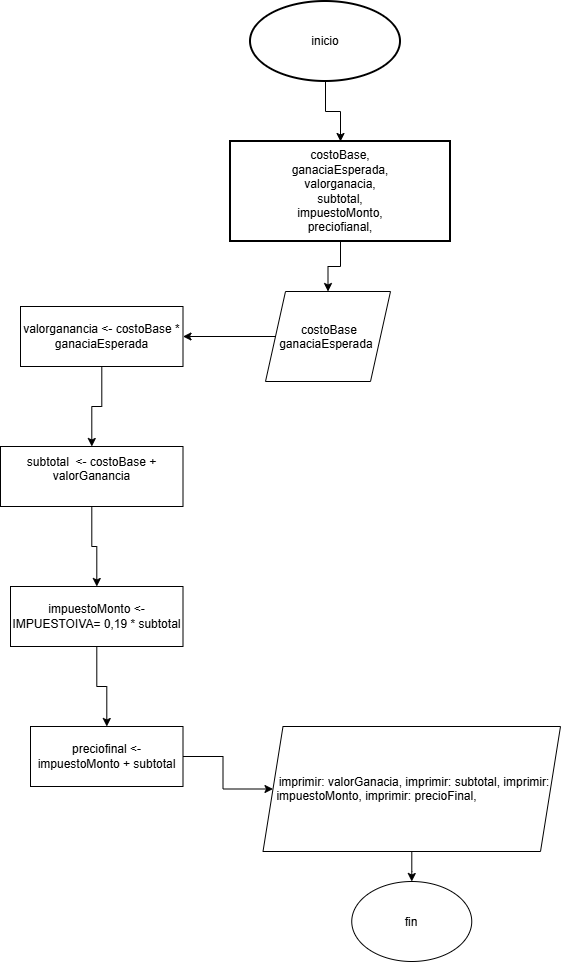

The diagram above was exported from draw.io. Its source (the exported page's mxGraphModel, read from the mxfile embedded in the PNG):
<mxGraphModel dx="852" dy="474" grid="1" gridSize="10" guides="1" tooltips="1" connect="1" arrows="1" fold="1" page="1" pageScale="1" pageWidth="827" pageHeight="1169" math="0" shadow="0">
  <root>
    <mxCell id="0" />
    <mxCell id="1" parent="0" />
    <mxCell id="hjUa_9BmksmJZp4FCMNQ-18" edge="1" parent="1" source="hjUa_9BmksmJZp4FCMNQ-1" style="edgeStyle=orthogonalEdgeStyle;rounded=0;orthogonalLoop=1;jettySize=auto;html=1;" target="hjUa_9BmksmJZp4FCMNQ-17" value="">
      <mxGeometry relative="1" as="geometry" />
    </mxCell>
    <mxCell id="hjUa_9BmksmJZp4FCMNQ-1" parent="1" style="strokeWidth=2;html=1;shape=mxgraph.flowchart.start_1;whiteSpace=wrap;" value="inicio" vertex="1">
      <mxGeometry height="80" width="150" x="310" y="120" as="geometry" />
    </mxCell>
    <mxCell id="hjUa_9BmksmJZp4FCMNQ-26" edge="1" parent="1" source="hjUa_9BmksmJZp4FCMNQ-17" style="edgeStyle=orthogonalEdgeStyle;rounded=0;orthogonalLoop=1;jettySize=auto;html=1;" target="hjUa_9BmksmJZp4FCMNQ-25" value="">
      <mxGeometry relative="1" as="geometry" />
    </mxCell>
    <mxCell id="hjUa_9BmksmJZp4FCMNQ-17" parent="1" style="whiteSpace=wrap;html=1;strokeWidth=2;" value="costoBase,&lt;div&gt;ganaciaEsperada,&lt;/div&gt;&lt;div&gt;valorganacia,&lt;/div&gt;&lt;div&gt;subtotal,&lt;/div&gt;&lt;div&gt;impuestoMonto,&lt;/div&gt;&lt;div&gt;preciofianal,&lt;/div&gt;" vertex="1">
      <mxGeometry height="100" width="220" x="290" y="260" as="geometry" />
    </mxCell>
    <mxCell id="hjUa_9BmksmJZp4FCMNQ-28" edge="1" parent="1" source="hjUa_9BmksmJZp4FCMNQ-25" style="edgeStyle=orthogonalEdgeStyle;rounded=0;orthogonalLoop=1;jettySize=auto;html=1;" target="hjUa_9BmksmJZp4FCMNQ-27" value="">
      <mxGeometry relative="1" as="geometry" />
    </mxCell>
    <mxCell id="hjUa_9BmksmJZp4FCMNQ-25" parent="1" style="shape=parallelogram;perimeter=parallelogramPerimeter;whiteSpace=wrap;html=1;shapeInside=1;fixedSize=1;" value="costoBase ganaciaEsperada" vertex="1">
      <mxGeometry height="90" width="125" x="325" y="410" as="geometry" />
    </mxCell>
    <mxCell id="hjUa_9BmksmJZp4FCMNQ-30" edge="1" parent="1" source="hjUa_9BmksmJZp4FCMNQ-27" style="edgeStyle=orthogonalEdgeStyle;rounded=0;orthogonalLoop=1;jettySize=auto;html=1;" target="hjUa_9BmksmJZp4FCMNQ-29" value="">
      <mxGeometry relative="1" as="geometry" />
    </mxCell>
    <mxCell id="hjUa_9BmksmJZp4FCMNQ-27" parent="1" style="whiteSpace=wrap;html=1;" value="valorganancia &lt;- costoBase * ganaciaEsperada" vertex="1">
      <mxGeometry height="60" width="162.5" x="80" y="425" as="geometry" />
    </mxCell>
    <mxCell id="hjUa_9BmksmJZp4FCMNQ-32" edge="1" parent="1" source="hjUa_9BmksmJZp4FCMNQ-29" style="edgeStyle=orthogonalEdgeStyle;rounded=0;orthogonalLoop=1;jettySize=auto;html=1;" target="hjUa_9BmksmJZp4FCMNQ-31" value="">
      <mxGeometry relative="1" as="geometry" />
    </mxCell>
    <mxCell id="hjUa_9BmksmJZp4FCMNQ-29" parent="1" style="whiteSpace=wrap;html=1;" value="&lt;div&gt;subtotal&amp;nbsp; &amp;lt;- costoBase + valorGanancia&lt;/div&gt;&lt;div&gt;&lt;br&gt;&lt;/div&gt;" vertex="1">
      <mxGeometry height="60" width="182.5" x="60" y="565" as="geometry" />
    </mxCell>
    <mxCell id="hjUa_9BmksmJZp4FCMNQ-34" edge="1" parent="1" source="hjUa_9BmksmJZp4FCMNQ-31" style="edgeStyle=orthogonalEdgeStyle;rounded=0;orthogonalLoop=1;jettySize=auto;html=1;" target="hjUa_9BmksmJZp4FCMNQ-33" value="">
      <mxGeometry relative="1" as="geometry" />
    </mxCell>
    <mxCell id="hjUa_9BmksmJZp4FCMNQ-31" parent="1" style="whiteSpace=wrap;html=1;" value="impuestoMonto &lt;- IMPUESTOIVA= 0,19 * subtotal" vertex="1">
      <mxGeometry height="60" width="172.5" x="70" y="705" as="geometry" />
    </mxCell>
    <mxCell id="hjUa_9BmksmJZp4FCMNQ-36" edge="1" parent="1" source="hjUa_9BmksmJZp4FCMNQ-33" style="edgeStyle=orthogonalEdgeStyle;rounded=0;orthogonalLoop=1;jettySize=auto;html=1;" target="hjUa_9BmksmJZp4FCMNQ-35" value="">
      <mxGeometry relative="1" as="geometry" />
    </mxCell>
    <mxCell id="hjUa_9BmksmJZp4FCMNQ-33" parent="1" style="whiteSpace=wrap;html=1;" value="preciofinal   &lt;- impuestoMonto + subtotal" vertex="1">
      <mxGeometry height="60" width="152.5" x="90" y="845" as="geometry" />
    </mxCell>
    <mxCell id="hjUa_9BmksmJZp4FCMNQ-38" edge="1" parent="1" source="hjUa_9BmksmJZp4FCMNQ-35" style="edgeStyle=orthogonalEdgeStyle;rounded=0;orthogonalLoop=1;jettySize=auto;html=1;" target="hjUa_9BmksmJZp4FCMNQ-37" value="">
      <mxGeometry relative="1" as="geometry" />
    </mxCell>
    <mxCell id="hjUa_9BmksmJZp4FCMNQ-35" parent="1" style="shape=parallelogram;perimeter=parallelogramPerimeter;whiteSpace=wrap;html=1;shapeInside=1;fixedSize=1;align=left;" value="imprimir: valorGanacia, i&lt;span style=&quot;background-color: transparent; color: light-dark(rgb(0, 0, 0), rgb(255, 255, 255));&quot;&gt;mprimir: subtotal,&amp;nbsp;&lt;/span&gt;&lt;span style=&quot;background-color: transparent; color: light-dark(rgb(0, 0, 0), rgb(255, 255, 255));&quot;&gt;imprimir: impuestoMonto,&lt;/span&gt;&lt;span style=&quot;background-color: transparent; color: light-dark(rgb(0, 0, 0), rgb(255, 255, 255));&quot;&gt;&amp;nbsp;imprimir: precioFinal,&lt;/span&gt;" vertex="1">
      <mxGeometry height="125" width="297.5" x="322.5" y="845" as="geometry" />
    </mxCell>
    <mxCell id="hjUa_9BmksmJZp4FCMNQ-37" parent="1" style="ellipse;whiteSpace=wrap;html=1;shapeInside=1;" value="fin" vertex="1">
      <mxGeometry height="80" width="120" x="411.25" y="1000" as="geometry" />
    </mxCell>
  </root>
</mxGraphModel>